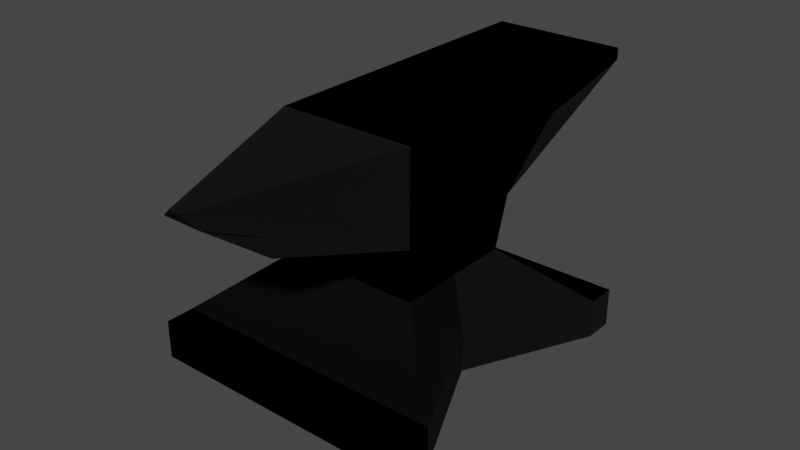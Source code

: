 # Source: tutorial_anvil.blend  (saved by Blender 2.81.16; exported with 4.5.12 LTS)
import bpy
from mathutils import Matrix  # noqa: F401  (used for matrix-valued properties, if any)

bpy.ops.wm.read_factory_settings(use_empty=True)
scene = bpy.context.scene
scene.name = 'Scene'

# ---- collections
col_collection = bpy.data.collections.new('Collection'); scene.collection.children.link(col_collection)

# ---- materials (node trees are filled in below, after node groups)
mat_material = bpy.data.materials.new('Material')
mat_material.alpha_threshold = 0.0
mat_material.use_transparent_shadow = False
mat_material.line_color = (0.0, 0.0, 0.0, 1.0)

# ---- material node trees
mat_material.use_nodes = True; mat_material.node_tree.nodes.clear()
_N = mat_material.node_tree.nodes; _L = mat_material.node_tree.links
n0 = _N.new('ShaderNodeOutputMaterial'); n0.name = 'Material Output'; n0.location = (300, 300)
n1 = _N.new('ShaderNodeBsdfPrincipled'); n1.name = 'Principled BSDF'; n1.location = (10, 300)
n1.distribution = 'GGX'
n1.subsurface_method = 'BURLEY'
n1.inputs[0].default_value = (0.02079, 0.02079, 0.02079, 1.0)
n1.inputs[1].default_value = 1.0
n1.inputs[2].default_value = 1.0
n1.inputs[3].default_value = 1.45
n1.inputs[27].default_value = (0.0, 0.0, 0.0, 1.0)
n1.inputs[28].default_value = 1.0
_L.new(n1.outputs[0], n0.inputs[0])
n0.is_active_output = True

# ---- world
world_world = bpy.data.worlds.new('World'); scene.world = world_world
world_world.use_nodes = True; world_world.node_tree.nodes.clear()
_N = world_world.node_tree.nodes; _L = world_world.node_tree.links
n0 = _N.new('ShaderNodeOutputWorld'); n0.name = 'World Output'; n0.location = (300, 300)
n1 = _N.new('ShaderNodeBackground'); n1.name = 'Background'; n1.location = (10, 300)
n1.inputs[0].default_value = (0.05088, 0.05088, 0.05088, 1.0)
_L.new(n1.outputs[0], n0.inputs[0])
n0.is_active_output = True
world_world.color = (0.05088, 0.05088, 0.05088)
world_world.use_sun_shadow = False
world_world.sun_shadow_jitter_overblur = 0.0

# ---- meshes
me_cube_001 = bpy.data.meshes.new('Cube.001')
me_cube_001.from_pydata([(-0.1919, -0.2104, 0.0), (-0.1919, -0.2104, 0.05262), (-0.1919, 0.2104, 0.0), (-0.1919, 0.2104, 0.05262), (0.1919, -0.2104, 0.0), (0.1919, -0.2104, 0.05262), (0.1919, 0.2104, 0.0), (0.1919, 0.2104, 0.05262), (-0.1919, 0.1709, 0.0), (-0.1101, 0.0, 0.0), (-0.1919, -0.1709, 0.0), (-0.1919, -0.1709, 0.05262), (-0.1101, 0.0, 0.05262), (-0.1919, 0.1709, 0.05262), (0.1919, -0.1709, 0.0), (0.1101, 0.0, 0.0), (0.1919, 0.1709, 0.0), (0.1919, 0.1709, 0.05262), (0.1101, 0.0, 0.05262), (0.1919, -0.1709, 0.05262), (-0.09477, -0.08438, 0.1317), (-0.09477, 0.08438, 0.1317), (0.09477, 0.08438, 0.1317), (0.09477, -0.08438, 0.1317), (-0.09477, -0.08438, 0.2002), (-0.09477, 0.1062, 0.2002), (0.09477, 0.1062, 0.2002), (0.09477, -0.08438, 0.2002), (-0.05608, -0.2578, 0.2491), (0.05608, -0.2578, 0.2491), (-0.0273, -0.3224, 0.2964), (0.0273, -0.3224, 0.2964), (-0.008579, -0.33, 0.3114), (0.008579, -0.33, 0.3114), (-0.09477, -0.08438, 0.3257), (-0.09477, 0.08438, 0.3257), (0.09477, 0.08438, 0.3257), (0.09477, -0.08438, 0.3257), (-0.04022, -0.08438, 0.3114), (0.04022, -0.08438, 0.3114), (-0.09477, 0.1964, 0.2782), (0.09477, 0.1964, 0.2782), (-0.09477, 0.2811, 0.2939), (0.09477, 0.2811, 0.2939), (-0.09477, 0.354, 0.3094), (0.09477, 0.354, 0.3094), (-0.09477, 0.354, 0.3257), (0.09477, 0.354, 0.3257)], [], [(8, 13, 3, 2), (2, 3, 7, 6), (14, 19, 5, 4), (4, 5, 1, 0), (10, 14, 4, 0), (19, 11, 1, 5), (7, 3, 13, 17), (12, 11, 20), (17, 22, 18), (2, 6, 16, 8), (8, 16, 15, 9), (9, 15, 14, 10), (6, 7, 17, 16), (16, 17, 18, 15), (15, 18, 19, 14), (0, 1, 11, 10), (10, 11, 12, 9), (9, 12, 13, 8), (19, 18, 23), (11, 19, 23, 20), (17, 13, 21, 22), (13, 12, 21), (20, 21, 12), (22, 23, 18), (23, 22, 26, 27), (22, 21, 25, 26), (21, 20, 24, 25), (20, 23, 27, 24), (24, 27, 29, 28), (28, 29, 31, 30), (30, 31, 33, 32), (27, 26, 36, 37), (25, 24, 34, 35), (32, 33, 39, 38), (29, 39, 33, 31), (30, 32, 38, 28), (39, 37, 34, 38), (37, 39, 27), (29, 27, 39), (34, 24, 38), (24, 28, 38), (26, 25, 40, 41), (41, 40, 42, 43), (43, 42, 44, 45), (45, 44, 46, 47), (36, 47, 46, 35), (34, 37, 36, 35), (26, 41, 43, 36), (45, 47, 36, 43), (35, 42, 40, 25), (44, 42, 35, 46)])
_uv = me_cube_001.uv_layers.new(name='UVMap')
_uv.uv.foreach_set('vector', [0.375, 0.4316, 0.625, 0.4316, 0.625, 0.4941, 0.375, 0.4941, 0.375, 0.4941, 0.625, 0.4941, 0.625, 0.7441, 0.375, 0.7441, 0.375, 0.9316, 0.625, 0.9316, 0.625, 0.9941, 0.375, 0.9941, 1.202, 0.001606, 1.202, 0.1942, -0.2022, 0.1942, -0.2022, 0.001606, 0.125, 0.9316, 0.375, 0.9316, 0.375, 0.9941, 0.125, 0.9941, 0.625, 0.9316, 0.875, 0.9316, 0.875, 0.9941, 0.625, 0.9941, 0.625, 0.7441, 0.875, 0.7441, 0.875, 0.8066, 0.625, 0.8066, 0.625, 0.3691, 0.875, 0.9316, 0.875, 0.9316, 0.625, 0.8066, 0.625, 0.8066, 0.625, 0.8691, 0.125, 0.7441, 0.375, 0.7441, 0.375, 0.8066, 0.125, 0.8066, 0.125, 0.8066, 0.375, 0.8066, 0.375, 0.8691, 0.125, 0.8691, 0.125, 0.8691, 0.375, 0.8691, 0.375, 0.9316, 0.125, 0.9316, 0.375, 0.7441, 0.625, 0.7441, 0.625, 0.8066, 0.375, 0.8066, 0.375, 0.8066, 0.625, 0.8066, 0.625, 0.8691, 0.375, 0.8691, 0.375, 0.8691, 0.625, 0.8691, 0.625, 0.9316, 0.375, 0.9316, 0.375, 0.2441, 0.625, 0.2441, 0.625, 0.3066, 0.375, 0.3066, 0.375, 0.3066, 0.625, 0.3066, 0.625, 0.3691, 0.375, 0.3691, 0.375, 0.3691, 0.625, 0.3691, 0.625, 0.4316, 0.375, 0.4316, 0.625, 0.9316, 0.625, 0.8691, 0.625, 0.9316, 0.875, 0.9316, 0.625, 0.9316, 0.625, 0.9316, 0.875, 0.9316, 0.625, 0.8066, 0.875, 0.8066, 0.875, 0.8066, 0.625, 0.8066, 0.875, 0.8066, 0.625, 0.3691, 0.875, 0.8066, 0.875, 0.9316, 0.875, 0.8066, 0.625, 0.3691, 0.625, 0.8066, 0.625, 0.9316, 0.625, 0.8691, 0.625, 0.9316, 0.625, 0.8066, 0.625, 0.8066, 0.625, 0.9316, 0.625, 0.8066, 0.875, 0.8066, 0.875, 0.8066, 0.625, 0.8066, 0.875, 0.8066, 0.875, 0.9316, 0.875, 0.9316, 0.875, 0.8066, 0.875, 0.9316, 0.625, 0.9316, 0.625, 0.9316, 0.875, 0.9316, 0.875, 0.9316, 0.625, 0.9316, 0.625, 0.9316, 0.875, 0.9316, 0.875, 0.9316, 0.625, 0.9316, 0.625, 0.9316, 0.875, 0.9316, 0.875, 0.9316, 0.625, 0.9316, 0.625, 0.9316, 0.875, 0.9316, 0.625, 0.9316, 0.625, 0.8066, 0.625, 0.8066, 0.625, 0.9316, 0.875, 0.8066, 0.875, 0.9316, 0.875, 0.9316, 0.875, 0.8066, 0.875, 0.9316, 0.625, 0.9316, 0.625, 0.9316, 0.875, 0.9316, 0.625, 0.9316, 0.625, 0.9316, 0.625, 0.9316, 0.625, 0.9316, 0.875, 0.9316, 0.875, 0.9316, 0.875, 0.9316, 0.875, 0.9316, 0.625, 0.9316, 0.0, 0.2441, 0.0, 0.2441, 0.875, 0.9316, 0.0, 0.2441, 0.625, 0.9316, 0.625, 0.9316, 0.625, 0.9316, 0.625, 0.9316, 0.625, 0.9316, 0.0, 0.2441, 0.875, 0.9316, 0.875, 0.9316, 0.875, 0.9316, 0.875, 0.9316, 0.875, 0.9316, 0.625, 0.8066, 0.875, 0.8066, 0.875, 0.8066, 0.625, 0.8066, 0.625, 0.8066, 0.875, 0.8066, 0.875, 0.8066, 0.625, 0.8066, 0.625, 0.8066, 0.875, 0.8066, 0.875, 0.8066, 0.625, 0.8066, 0.625, 0.8066, 0.875, 0.8066, 0.875, 0.8066, 0.625, 0.8066, 0.0, 0.2441, 0.625, 0.8066, 0.875, 0.8066, 0.0, 0.2441, 0.0, 0.2441, 0.0, 0.2441, 0.625, 0.8066, 0.0, 0.2441, 0.625, 0.8066, 0.625, 0.8066, 0.625, 0.8066, 0.625, 0.8066, 0.625, 0.8066, 0.625, 0.8066, 0.0, 0.2441, 0.625, 0.8066, 0.875, 0.8066, 0.875, 0.8066, 0.875, 0.8066, 0.875, 0.8066, 0.875, 0.8066, 0.875, 0.8066, 0.0, 0.2441, 0.875, 0.8066])
me_cube_001.materials.append(mat_material)
me_cube_001.use_remesh_fix_poles = True
me_cube_001.use_remesh_preserve_attributes = False
me_cube_001.use_mirror_vertex_groups = False
me_cube_001.update()
me_cube_002 = bpy.data.meshes.new('Cube.002')
me_cube_002.from_pydata([(-0.1919, -0.1709, 0.05262), (-0.1101, 0.0, 0.05262), (0.1101, 0.0, 0.05262), (0.1919, -0.1709, 0.05262), (-0.09477, -0.08438, 0.1317), (-0.09477, 0.0, 0.1317), (0.09477, 0.0, 0.1317), (0.09477, -0.08438, 0.1317)], [(5, 6)], [(1, 0, 4), (3, 2, 7), (0, 3, 7, 4), (4, 5, 1), (6, 7, 2)])
_uv = me_cube_002.uv_layers.new(name='UVMap')
_uv.uv.foreach_set('vector', [0.625, 0.3691, 0.875, 0.9316, 0.875, 0.9316, 0.625, 0.9316, 0.625, 0.8691, 0.625, 0.9316, 0.875, 0.9316, 0.625, 0.9316, 0.625, 0.9316, 0.875, 0.9316, 0.875, 0.9316, 0.875, 0.8066, 0.625, 0.3691, 0.625, 0.8066, 0.625, 0.9316, 0.625, 0.8691])
me_cube_002.materials.append(mat_material)
me_cube_002.use_remesh_fix_poles = True
me_cube_002.use_remesh_preserve_attributes = False
me_cube_002.use_mirror_vertex_groups = False
me_cube_002.update()
me_cube_004 = bpy.data.meshes.new('Cube.004')
me_cube_004.from_pydata([(-0.1919, -0.2104, 0.0), (-0.1919, -0.2104, 0.05262), (0.1919, -0.2104, 0.0), (0.1919, -0.2104, 0.05262), (-0.1101, 0.0, 0.0), (-0.1919, -0.1709, 0.0), (-0.1919, -0.1709, 0.05262), (-0.1101, 0.0, 0.05262), (0.1919, -0.1709, 0.0), (0.1101, 0.0, 0.0), (0.1101, 0.0, 0.05262), (0.1919, -0.1709, 0.05262)], [], [(8, 11, 3, 2), (2, 3, 1, 0), (5, 8, 2, 0), (11, 6, 1, 3), (4, 9, 8, 5), (9, 10, 11, 8), (0, 1, 6, 5), (5, 6, 7, 4), (6, 11, 10, 7), (9, 4, 7, 10)])
_uv = me_cube_004.uv_layers.new(name='UVMap')
_uv.uv.foreach_set('vector', [0.375, 0.9316, 0.625, 0.9316, 0.625, 0.9941, 0.375, 0.9941, 1.202, 0.001606, 1.202, 0.1942, -0.2022, 0.1942, -0.2022, 0.001606, 0.125, 0.9316, 0.375, 0.9316, 0.375, 0.9941, 0.125, 0.9941, 0.625, 0.9316, 0.875, 0.9316, 0.875, 0.9941, 0.625, 0.9941, 0.125, 0.8691, 0.375, 0.8691, 0.375, 0.9316, 0.125, 0.9316, 0.375, 0.8691, 0.625, 0.8691, 0.625, 0.9316, 0.375, 0.9316, 0.375, 0.2441, 0.625, 0.2441, 0.625, 0.3066, 0.375, 0.3066, 0.375, 0.3066, 0.625, 0.3066, 0.625, 0.3691, 0.375, 0.3691, 0.875, 0.9316, 0.625, 0.9316, 0.625, 0.8691, 0.625, 0.3691, 0.375, 0.8691, 0.375, 0.3691, 0.625, 0.3691, 0.625, 0.8691])
me_cube_004.materials.append(mat_material)
me_cube_004.use_remesh_fix_poles = True
me_cube_004.use_remesh_preserve_attributes = False
me_cube_004.use_mirror_vertex_groups = False
me_cube_004.update()
me_cube_005 = bpy.data.meshes.new('Cube.005')
me_cube_005.from_pydata([(-0.1919, -0.2104, 0.0), (-0.1919, -0.2104, 0.05262), (0.1919, -0.2104, 0.0), (0.1919, -0.2104, 0.05262), (-0.1101, 0.0, 0.0), (-0.1919, -0.1709, 0.0), (-0.1919, -0.1709, 0.05262), (-0.1101, 0.0, 0.05262), (0.1919, -0.1709, 0.0), (0.1101, 0.0, 0.0), (0.1101, 0.0, 0.05262), (0.1919, -0.1709, 0.05262)], [], [(8, 11, 3, 2), (2, 3, 1, 0), (5, 8, 2, 0), (11, 6, 1, 3), (4, 9, 8, 5), (9, 10, 11, 8), (0, 1, 6, 5), (5, 6, 7, 4), (6, 11, 10, 7), (9, 4, 7, 10)])
_uv = me_cube_005.uv_layers.new(name='UVMap')
_uv.uv.foreach_set('vector', [0.375, 0.9316, 0.625, 0.9316, 0.625, 0.9941, 0.375, 0.9941, 1.202, 0.001606, 1.202, 0.1942, -0.2022, 0.1942, -0.2022, 0.001606, 0.125, 0.9316, 0.375, 0.9316, 0.375, 0.9941, 0.125, 0.9941, 0.625, 0.9316, 0.875, 0.9316, 0.875, 0.9941, 0.625, 0.9941, 0.125, 0.8691, 0.375, 0.8691, 0.375, 0.9316, 0.125, 0.9316, 0.375, 0.8691, 0.625, 0.8691, 0.625, 0.9316, 0.375, 0.9316, 0.375, 0.2441, 0.625, 0.2441, 0.625, 0.3066, 0.375, 0.3066, 0.375, 0.3066, 0.625, 0.3066, 0.625, 0.3691, 0.375, 0.3691, 0.875, 0.9316, 0.625, 0.9316, 0.625, 0.8691, 0.625, 0.3691, 0.375, 0.8691, 0.375, 0.3691, 0.625, 0.3691, 0.625, 0.8691])
me_cube_005.materials.append(mat_material)
me_cube_005.use_remesh_fix_poles = True
me_cube_005.use_remesh_preserve_attributes = False
me_cube_005.use_mirror_vertex_groups = False
me_cube_005.update()
me_cube_006 = bpy.data.meshes.new('Cube.006')
me_cube_006.from_pydata([(-0.1919, -0.1709, 0.05262), (-0.1101, 0.0, 0.05262), (0.1101, 0.0, 0.05262), (0.1919, -0.1709, 0.05262), (-0.09477, -0.08438, 0.1317), (-0.09477, 0.0, 0.1317), (0.09477, 0.0, 0.1317), (0.09477, -0.08438, 0.1317)], [(5, 6)], [(1, 0, 4), (3, 2, 7), (0, 3, 7, 4), (4, 5, 1), (6, 7, 2)])
_uv = me_cube_006.uv_layers.new(name='UVMap')
_uv.uv.foreach_set('vector', [0.625, 0.3691, 0.875, 0.9316, 0.875, 0.9316, 0.625, 0.9316, 0.625, 0.8691, 0.625, 0.9316, 0.875, 0.9316, 0.625, 0.9316, 0.625, 0.9316, 0.875, 0.9316, 0.875, 0.9316, 0.875, 0.8066, 0.625, 0.3691, 0.625, 0.8066, 0.625, 0.9316, 0.625, 0.8691])
me_cube_006.materials.append(mat_material)
me_cube_006.use_remesh_fix_poles = True
me_cube_006.use_remesh_preserve_attributes = False
me_cube_006.use_mirror_vertex_groups = False
me_cube_006.update()
me_cube_007 = bpy.data.meshes.new('Cube.007')
me_cube_007.from_pydata([(-0.09477, -0.08438, 0.1317), (-0.09477, 0.08438, 0.1317), (0.09477, 0.08438, 0.1317), (0.09477, -0.08438, 0.1317), (-0.09477, -0.08438, 0.2002), (-0.09477, 0.1062, 0.2002), (0.09477, 0.1062, 0.2002), (0.09477, -0.08438, 0.2002)], [], [(3, 2, 6, 7), (2, 1, 5, 6), (1, 0, 4, 5), (0, 3, 7, 4)])
_uv = me_cube_007.uv_layers.new(name='UVMap')
_uv.uv.foreach_set('vector', [0.625, 0.9316, 0.625, 0.8066, 0.625, 0.8066, 0.625, 0.9316, 0.625, 0.8066, 0.875, 0.8066, 0.875, 0.8066, 0.625, 0.8066, 0.875, 0.8066, 0.875, 0.9316, 0.875, 0.9316, 0.875, 0.8066, 0.875, 0.9316, 0.625, 0.9316, 0.625, 0.9316, 0.875, 0.9316])
me_cube_007.materials.append(mat_material)
me_cube_007.use_remesh_fix_poles = True
me_cube_007.use_remesh_preserve_attributes = False
me_cube_007.use_mirror_vertex_groups = False
me_cube_007.update()
me_cube_008 = bpy.data.meshes.new('Cube.008')
me_cube_008.from_pydata([(-0.09477, -0.08438, 0.2002), (-0.09477, 0.1062, 0.2002), (0.09477, 0.1062, 0.2002), (0.09477, -0.08438, 0.2002), (-0.0273, -0.3224, 0.2964), (0.0273, -0.3224, 0.2964), (-0.008579, -0.33, 0.3114), (0.008579, -0.33, 0.3114), (-0.09477, -0.08438, 0.3257), (-0.09477, 0.08438, 0.3257), (0.09477, 0.08438, 0.3257), (0.09477, -0.08438, 0.3257), (-0.09477, 0.354, 0.3094), (0.09477, 0.354, 0.3094), (-0.09477, 0.354, 0.3257), (0.09477, 0.354, 0.3257)], [], [(4, 5, 7, 6), (3, 2, 10, 11), (1, 0, 8, 9), (0, 4, 6, 8), (7, 11, 8, 6), (13, 12, 14, 15), (10, 15, 14, 9), (8, 11, 10, 9), (9, 14, 12, 1), (2, 13, 15, 10), (3, 11, 7, 5), (3, 5, 4, 0), (2, 1, 12, 13), (2, 3, 0, 1)])
_uv = me_cube_008.uv_layers.new(name='UVMap')
_uv.uv.foreach_set('vector', [0.875, 0.9316, 0.625, 0.9316, 0.625, 0.9316, 0.875, 0.9316, 0.625, 0.9316, 0.625, 0.8066, 0.625, 0.8066, 0.625, 0.9316, 0.875, 0.8066, 0.875, 0.9316, 0.875, 0.9316, 0.875, 0.8066, 0.875, 0.9316, 0.875, 0.9316, 0.875, 0.9316, 0.875, 0.9316, 0.625, 0.9316, 0.625, 0.9316, 0.0, 0.2441, 0.875, 0.9316, 0.625, 0.8066, 0.875, 0.8066, 0.875, 0.8066, 0.625, 0.8066, 0.0, 0.2441, 0.625, 0.8066, 0.875, 0.8066, 0.0, 0.2441, 0.0, 0.2441, 0.0, 0.2441, 0.625, 0.8066, 0.0, 0.2441, 0.0, 0.2441, 0.875, 0.8066, 0.875, 0.8066, 0.875, 0.8066, 0.625, 0.8066, 0.625, 0.8066, 0.625, 0.8066, 0.0, 0.2441, 0.625, 0.9316, 0.625, 0.9316, 0.625, 0.9316, 0.625, 0.9316, 0.625, 0.9316, 0.625, 0.9316, 0.875, 0.9316, 0.875, 0.9316, 0.625, 0.8066, 0.875, 0.8066, 0.875, 0.8066, 0.625, 0.8066, 0.625, 0.8066, 0.625, 0.9316, 0.875, 0.9316, 0.875, 0.8066])
me_cube_008.materials.append(mat_material)
me_cube_008.use_remesh_fix_poles = True
me_cube_008.use_remesh_preserve_attributes = False
me_cube_008.use_mirror_vertex_groups = False
me_cube_008.update()

# ---- objects
ob_anvil = bpy.data.objects.new('Anvil', me_cube_001)
ob_collider = bpy.data.objects.new('Collider', me_cube_002)
ob_collider_002 = bpy.data.objects.new('Collider.002', me_cube_004)
ob_collider_003 = bpy.data.objects.new('Collider.003', me_cube_005)
ob_collider_001 = bpy.data.objects.new('Collider.001', me_cube_006)
ob_collider_004 = bpy.data.objects.new('Collider.004', me_cube_007)
ob_collider_005 = bpy.data.objects.new('Collider.005', me_cube_008)

# ---- transforms, parenting, visibility, modifiers, constraints
ob_anvil.location = (0.0, 0.0, 0.0)
ob_anvil.lineart.crease_threshold = 0.0
ob_collider.parent = ob_anvil
ob_collider.location = (0.0, 0.0, 0.0)
ob_collider.lineart.crease_threshold = 0.0
ob_collider_002.parent = ob_anvil
ob_collider_002.location = (0.0, 0.0, 0.0)
ob_collider_002.lineart.crease_threshold = 0.0
ob_collider_003.parent = ob_anvil
ob_collider_003.location = (0.0, 0.0, 0.0)
ob_collider_003.rotation_euler = (0.0, -0.0, 3.142)
ob_collider_003.lineart.crease_threshold = 0.0
ob_collider_001.parent = ob_anvil
ob_collider_001.location = (0.0, 0.0, 0.0)
ob_collider_001.rotation_euler = (0.0, -0.0, 3.142)
ob_collider_001.lineart.crease_threshold = 0.0
ob_collider_004.parent = ob_anvil
ob_collider_004.location = (0.0, 0.0, 0.0)
ob_collider_004.lineart.crease_threshold = 0.0
ob_collider_005.parent = ob_anvil
ob_collider_005.location = (0.0, 0.0, 0.0)
ob_collider_005.lineart.crease_threshold = 0.0

# ---- collection membership
col_collection.objects.link(ob_anvil)
col_collection.objects.link(ob_collider)
col_collection.objects.link(ob_collider_002)
col_collection.objects.link(ob_collider_003)
col_collection.objects.link(ob_collider_001)
col_collection.objects.link(ob_collider_004)
col_collection.objects.link(ob_collider_005)

# ---- scene / render settings (as saved in the file)
scene.frame_start = 1; scene.frame_end = 250; scene.frame_set(1)
scene.render.engine = 'BLENDER_EEVEE_NEXT'
scene.cycles.use_denoising = False
scene.cycles.samples = 128
scene.cycles.sampling_pattern = 'TABULATED_SOBOL'
scene.cycles.use_adaptive_sampling = False
scene.cycles.use_light_tree = False
scene.view_settings.view_transform = 'Filmic'
bpy.context.view_layer.update()

# ---- added for rendering (the .blend has no active camera and no usable light): camera, sun
cam_auto = bpy.data.cameras.new('AutoCamera')
cam_auto.lens = 50.0
cam_auto.sensor_width = 36.0
cam_auto.clip_end = 1000.0
ob_auto_camera = bpy.data.objects.new('AutoCamera', cam_auto)
scene.collection.objects.link(ob_auto_camera)
ob_auto_camera.location = (0.785788, -0.930914, 0.791493)
ob_auto_camera.rotation_euler = (1.09748, -7.21219e-08, 0.694738)
scene.camera = ob_auto_camera
light_auto_sun = bpy.data.lights.new('AutoSun', 'SUN')
light_auto_sun.energy = 3.0
light_auto_sun.angle = 0.0523599
ob_auto_sun = bpy.data.objects.new('AutoSun', light_auto_sun)
scene.collection.objects.link(ob_auto_sun)
ob_auto_sun.rotation_euler = (0.872665, 0.174533, 0.523599)
bpy.context.view_layer.update()
